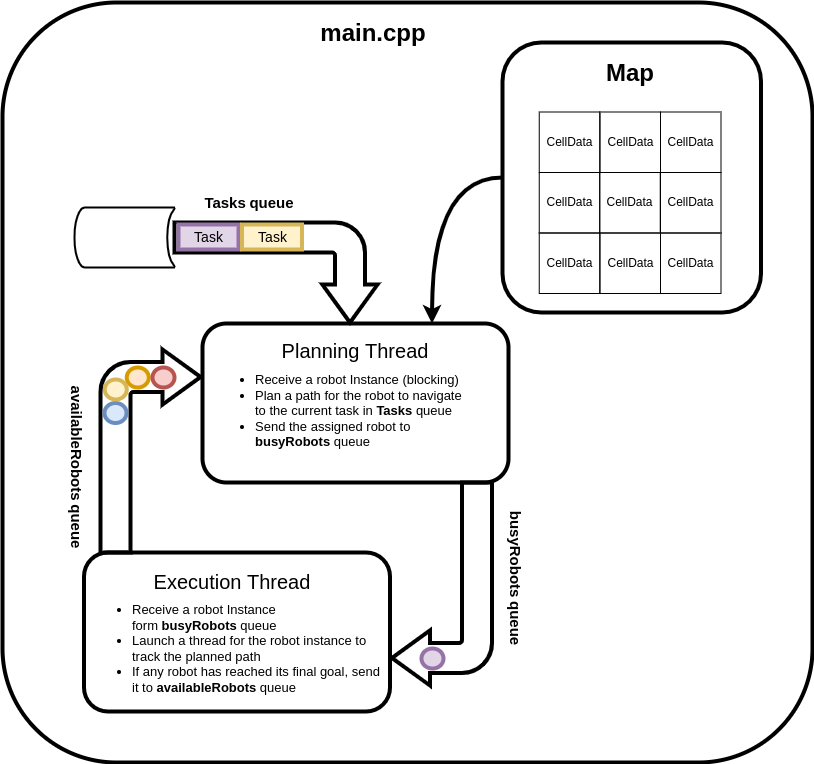

The diagram above was exported from draw.io. Its source (the exported page's mxGraphModel, read from the mxfile embedded in the PNG):
<mxGraphModel dx="1350" dy="1873" grid="1" gridSize="10" guides="1" tooltips="1" connect="1" arrows="1" fold="1" page="1" pageScale="1" pageWidth="850" pageHeight="1100" math="1" shadow="0">
  <root>
    <mxCell id="0" />
    <mxCell id="1" parent="0" />
    <mxCell id="9IKf_hCa3MBCMz8SxlII-1" value="&lt;blockquote style=&quot;margin: 0 0 0 40px ; border: none ; padding: 0px&quot;&gt;&lt;p&gt;&lt;br&gt;&lt;/p&gt;&lt;/blockquote&gt;" style="rounded=1;whiteSpace=wrap;html=1;fontSize=12;glass=0;strokeWidth=4;shadow=0;align=left;fillColor=none;" parent="1" vertex="1">
      <mxGeometry x="220" y="-190" width="810" height="760" as="geometry" />
    </mxCell>
    <mxCell id="9IKf_hCa3MBCMz8SxlII-35" value="" style="html=1;shadow=0;dashed=0;align=center;verticalAlign=middle;shape=mxgraph.arrows2.bendArrow;dy=15;dx=38;notch=0;arrowHead=55;rounded=1;fontSize=21;strokeWidth=4;fillColor=none;direction=west;" parent="1" vertex="1">
      <mxGeometry x="609.5" y="290" width="100" height="203" as="geometry" />
    </mxCell>
    <mxCell id="9IKf_hCa3MBCMz8SxlII-20" value="&lt;p&gt;&lt;br&gt;&lt;/p&gt;" style="rounded=1;whiteSpace=wrap;html=1;fontSize=12;glass=0;strokeWidth=4;shadow=0;align=center;labelPosition=center;verticalLabelPosition=middle;verticalAlign=middle;fillColor=none;" parent="1" vertex="1">
      <mxGeometry x="301.5" y="360" width="306" height="159" as="geometry" />
    </mxCell>
    <mxCell id="9IKf_hCa3MBCMz8SxlII-8" value="&lt;p&gt;&lt;br&gt;&lt;/p&gt;" style="rounded=1;whiteSpace=wrap;html=1;fontSize=12;glass=0;strokeWidth=4;shadow=0;align=center;labelPosition=center;verticalLabelPosition=middle;verticalAlign=middle;fillColor=none;" parent="1" vertex="1">
      <mxGeometry x="420" y="131" width="306" height="159" as="geometry" />
    </mxCell>
    <mxCell id="9IKf_hCa3MBCMz8SxlII-11" value="&lt;span style=&quot;font-size: 24px&quot;&gt;&lt;b&gt;main.cpp&lt;/b&gt;&lt;/span&gt;" style="text;whiteSpace=wrap;html=1;align=center;" parent="1" vertex="1">
      <mxGeometry x="472" y="-180" width="237.5" height="50" as="geometry" />
    </mxCell>
    <mxCell id="9IKf_hCa3MBCMz8SxlII-14" value="&lt;span style=&quot;font-size: 20px&quot;&gt;Execution&amp;nbsp;Thread&lt;/span&gt;" style="text;whiteSpace=wrap;html=1;align=center;" parent="1" vertex="1">
      <mxGeometry x="331.25" y="371" width="237.5" height="30" as="geometry" />
    </mxCell>
    <mxCell id="9IKf_hCa3MBCMz8SxlII-15" value="&lt;span style=&quot;font-size: 20px&quot;&gt;Planning Thread&lt;/span&gt;" style="text;whiteSpace=wrap;html=1;align=center;" parent="1" vertex="1">
      <mxGeometry x="454.25" y="140" width="237.5" height="30" as="geometry" />
    </mxCell>
    <mxCell id="9IKf_hCa3MBCMz8SxlII-19" value="" style="html=1;shadow=0;dashed=0;align=center;verticalAlign=middle;shape=mxgraph.arrows2.bendArrow;dy=15;dx=38;notch=0;arrowHead=55;rounded=1;fontSize=21;strokeWidth=4;fillColor=none;direction=east;" parent="1" vertex="1">
      <mxGeometry x="318" y="157" width="100" height="203" as="geometry" />
    </mxCell>
    <mxCell id="9IKf_hCa3MBCMz8SxlII-22" value="" style="verticalLabelPosition=bottom;verticalAlign=top;html=1;shape=mxgraph.flowchart.on-page_reference;fontSize=21;strokeWidth=4;fillColor=#ffe6cc;strokeColor=#d79b00;" parent="1" vertex="1">
      <mxGeometry x="344.25" y="175" width="22" height="20" as="geometry" />
    </mxCell>
    <mxCell id="9IKf_hCa3MBCMz8SxlII-23" value="" style="verticalLabelPosition=bottom;verticalAlign=top;html=1;shape=mxgraph.flowchart.on-page_reference;fontSize=21;strokeWidth=4;fillColor=#f8cecc;strokeColor=#b85450;" parent="1" vertex="1">
      <mxGeometry x="370" y="175" width="22" height="20" as="geometry" />
    </mxCell>
    <mxCell id="9IKf_hCa3MBCMz8SxlII-27" value="" style="verticalLabelPosition=bottom;verticalAlign=top;html=1;shape=mxgraph.flowchart.on-page_reference;fontSize=21;strokeWidth=4;fillColor=#dae8fc;strokeColor=#6c8ebf;" parent="1" vertex="1">
      <mxGeometry x="322" y="210.5" width="22" height="20" as="geometry" />
    </mxCell>
    <mxCell id="9IKf_hCa3MBCMz8SxlII-28" value="" style="verticalLabelPosition=bottom;verticalAlign=top;html=1;shape=mxgraph.flowchart.on-page_reference;fontSize=21;strokeWidth=4;fillColor=#fff2cc;strokeColor=#d6b656;" parent="1" vertex="1">
      <mxGeometry x="322.25" y="187" width="22" height="20" as="geometry" />
    </mxCell>
    <mxCell id="9IKf_hCa3MBCMz8SxlII-30" value="" style="verticalLabelPosition=bottom;verticalAlign=top;html=1;shape=mxgraph.flowchart.on-page_reference;fontSize=21;strokeWidth=4;fillColor=#e1d5e7;strokeColor=#9673a6;" parent="1" vertex="1">
      <mxGeometry x="639" y="456" width="22" height="20" as="geometry" />
    </mxCell>
    <mxCell id="9IKf_hCa3MBCMz8SxlII-36" value="" style="html=1;shadow=0;dashed=0;align=center;verticalAlign=middle;shape=mxgraph.arrows2.bendArrow;dy=15;dx=38;notch=0;arrowHead=55;rounded=1;fontSize=21;strokeWidth=4;fillColor=none;direction=south;" parent="1" vertex="1">
      <mxGeometry x="392" y="30" width="203" height="100" as="geometry" />
    </mxCell>
    <mxCell id="9IKf_hCa3MBCMz8SxlII-38" value="Task" style="html=1;fontSize=14;strokeWidth=4;fillColor=#e1d5e7;strokeColor=#9673a6;" parent="1" vertex="1">
      <mxGeometry x="396" y="32" width="60" height="25" as="geometry" />
    </mxCell>
    <mxCell id="9IKf_hCa3MBCMz8SxlII-39" value="Task" style="html=1;fontSize=14;strokeWidth=4;fillColor=#fff2cc;strokeColor=#d6b656;" parent="1" vertex="1">
      <mxGeometry x="459.5" y="32" width="60" height="25" as="geometry" />
    </mxCell>
    <mxCell id="9IKf_hCa3MBCMz8SxlII-42" value="&lt;div style=&quot;text-align: left ; font-size: 13px&quot;&gt;&lt;ul&gt;&lt;li&gt;&lt;span&gt;Receive&amp;nbsp;a robot Instance (blocking)&lt;/span&gt;&lt;/li&gt;&lt;li&gt;Plan a path for the robot to navigate to the current task in &lt;b&gt;Tasks&lt;/b&gt; queue&amp;nbsp;&lt;/li&gt;&lt;li&gt;Send the assigned robot to &lt;b&gt;busyRobots&lt;/b&gt; queue&lt;/li&gt;&lt;/ul&gt;&lt;/div&gt;" style="text;whiteSpace=wrap;html=1;align=center;" parent="1" vertex="1">
      <mxGeometry x="431.75" y="160" width="260" height="101" as="geometry" />
    </mxCell>
    <mxCell id="9IKf_hCa3MBCMz8SxlII-43" value="" style="strokeWidth=2;html=1;shape=mxgraph.flowchart.stored_data;whiteSpace=wrap;fontSize=13;fillColor=none;" parent="1" vertex="1">
      <mxGeometry x="292" y="15" width="100" height="60" as="geometry" />
    </mxCell>
    <mxCell id="9IKf_hCa3MBCMz8SxlII-46" value="&lt;div style=&quot;text-align: left ; font-size: 13px&quot;&gt;&lt;ul&gt;&lt;li&gt;Receive&amp;nbsp;a robot Instance form&amp;nbsp;&lt;b&gt;busyRobots &lt;/b&gt;queue&amp;nbsp;&lt;/li&gt;&lt;li&gt;Launch a thread for the robot instance to track the planned path&lt;/li&gt;&lt;li&gt;If any robot has reached its final goal, send it to &lt;b&gt;availableRobots&lt;/b&gt; queue&lt;/li&gt;&lt;/ul&gt;&lt;/div&gt;" style="text;whiteSpace=wrap;html=1;align=center;" parent="1" vertex="1">
      <mxGeometry x="308.87" y="390" width="291.25" height="120" as="geometry" />
    </mxCell>
    <mxCell id="9IKf_hCa3MBCMz8SxlII-47" value="&lt;div style=&quot;text-align: left&quot;&gt;&lt;b&gt;&lt;font style=&quot;font-size: 15px&quot;&gt;busyRobots&lt;/font&gt;&lt;/b&gt;&lt;span style=&quot;font-size: 13px&quot;&gt;&amp;nbsp;&lt;/span&gt;&lt;font style=&quot;font-size: 15px&quot;&gt;&lt;b&gt;queue&lt;/b&gt;&lt;/font&gt;&lt;br&gt;&lt;/div&gt;" style="text;whiteSpace=wrap;html=1;align=center;direction=east;rotation=90;" parent="1" vertex="1">
      <mxGeometry x="659" y="371" width="150" height="30" as="geometry" />
    </mxCell>
    <mxCell id="9IKf_hCa3MBCMz8SxlII-48" value="&lt;div style=&quot;text-align: left&quot;&gt;&lt;b&gt;&lt;font style=&quot;font-size: 15px&quot;&gt;availableRobots&lt;/font&gt;&lt;/b&gt;&lt;span style=&quot;font-size: 13px&quot;&gt;&amp;nbsp;&lt;/span&gt;&lt;b&gt;&lt;font style=&quot;font-size: 15px&quot;&gt;queue&lt;/font&gt;&lt;/b&gt;&lt;br&gt;&lt;/div&gt;" style="text;whiteSpace=wrap;html=1;align=center;direction=east;rotation=90;" parent="1" vertex="1">
      <mxGeometry x="220" y="260" width="150" height="30" as="geometry" />
    </mxCell>
    <mxCell id="0cvgXsnUo3i_EDA6DN5g-1" value="CellData" style="whiteSpace=wrap;html=1;aspect=fixed;fillColor=none;" vertex="1" parent="1">
      <mxGeometry x="756.75" y="-20" width="60.5" height="60.5" as="geometry" />
    </mxCell>
    <mxCell id="0cvgXsnUo3i_EDA6DN5g-2" value="CellData" style="whiteSpace=wrap;html=1;aspect=fixed;fillColor=none;" vertex="1" parent="1">
      <mxGeometry x="817.25" y="-20" width="60.5" height="60.5" as="geometry" />
    </mxCell>
    <mxCell id="0cvgXsnUo3i_EDA6DN5g-3" value="CellData" style="whiteSpace=wrap;html=1;aspect=fixed;fillColor=none;" vertex="1" parent="1">
      <mxGeometry x="878" y="-20" width="60.5" height="60.5" as="geometry" />
    </mxCell>
    <mxCell id="0cvgXsnUo3i_EDA6DN5g-4" value="CellData" style="whiteSpace=wrap;html=1;aspect=fixed;fillColor=none;" vertex="1" parent="1">
      <mxGeometry x="756.75" y="40.5" width="60.5" height="60.5" as="geometry" />
    </mxCell>
    <mxCell id="0cvgXsnUo3i_EDA6DN5g-5" value="CellData" style="whiteSpace=wrap;html=1;aspect=fixed;fillColor=none;" vertex="1" parent="1">
      <mxGeometry x="817.5" y="40.5" width="60.5" height="60.5" as="geometry" />
    </mxCell>
    <mxCell id="0cvgXsnUo3i_EDA6DN5g-6" value="CellData" style="whiteSpace=wrap;html=1;aspect=fixed;fillColor=none;" vertex="1" parent="1">
      <mxGeometry x="878" y="40.5" width="60.5" height="60.5" as="geometry" />
    </mxCell>
    <mxCell id="0cvgXsnUo3i_EDA6DN5g-7" value="CellData" style="whiteSpace=wrap;html=1;aspect=fixed;fillColor=none;" vertex="1" parent="1">
      <mxGeometry x="756.75" y="-80.5" width="60.5" height="60.5" as="geometry" />
    </mxCell>
    <mxCell id="0cvgXsnUo3i_EDA6DN5g-8" value="CellData" style="whiteSpace=wrap;html=1;aspect=fixed;fillColor=none;" vertex="1" parent="1">
      <mxGeometry x="817.5" y="-80.5" width="60.5" height="60.5" as="geometry" />
    </mxCell>
    <mxCell id="0cvgXsnUo3i_EDA6DN5g-9" value="CellData" style="whiteSpace=wrap;html=1;aspect=fixed;fillColor=none;" vertex="1" parent="1">
      <mxGeometry x="878" y="-80.5" width="60.5" height="60.5" as="geometry" />
    </mxCell>
    <mxCell id="0cvgXsnUo3i_EDA6DN5g-13" style="edgeStyle=orthogonalEdgeStyle;rounded=0;orthogonalLoop=1;jettySize=auto;html=1;exitX=0;exitY=0.5;exitDx=0;exitDy=0;entryX=0.75;entryY=0;entryDx=0;entryDy=0;curved=1;strokeWidth=4;" edge="1" parent="1" source="0cvgXsnUo3i_EDA6DN5g-10" target="9IKf_hCa3MBCMz8SxlII-8">
      <mxGeometry relative="1" as="geometry" />
    </mxCell>
    <mxCell id="0cvgXsnUo3i_EDA6DN5g-10" value="&lt;blockquote style=&quot;margin: 0 0 0 40px ; border: none ; padding: 0px&quot;&gt;&lt;p&gt;&lt;br&gt;&lt;/p&gt;&lt;/blockquote&gt;" style="rounded=1;whiteSpace=wrap;html=1;fontSize=12;glass=0;strokeWidth=4;shadow=0;align=left;fillColor=none;" vertex="1" parent="1">
      <mxGeometry x="720" y="-150" width="258.5" height="270" as="geometry" />
    </mxCell>
    <mxCell id="0cvgXsnUo3i_EDA6DN5g-11" value="&lt;span style=&quot;font-size: 24px&quot;&gt;&lt;b&gt;Map&lt;/b&gt;&lt;/span&gt;" style="text;whiteSpace=wrap;html=1;align=center;" vertex="1" parent="1">
      <mxGeometry x="728.75" y="-140" width="237.5" height="50" as="geometry" />
    </mxCell>
    <mxCell id="0cvgXsnUo3i_EDA6DN5g-14" value="&lt;div style=&quot;text-align: left&quot;&gt;&lt;b&gt;&lt;font style=&quot;font-size: 15px&quot;&gt;Tasks&lt;/font&gt;&lt;/b&gt;&lt;span style=&quot;font-size: 13px&quot;&gt;&amp;nbsp;&lt;/span&gt;&lt;font style=&quot;font-size: 15px&quot;&gt;&lt;b&gt;queue&lt;/b&gt;&lt;/font&gt;&lt;br&gt;&lt;/div&gt;" style="text;whiteSpace=wrap;html=1;align=center;direction=west;rotation=0;" vertex="1" parent="1">
      <mxGeometry x="392" y="-4.75" width="150" height="30" as="geometry" />
    </mxCell>
  </root>
</mxGraphModel>